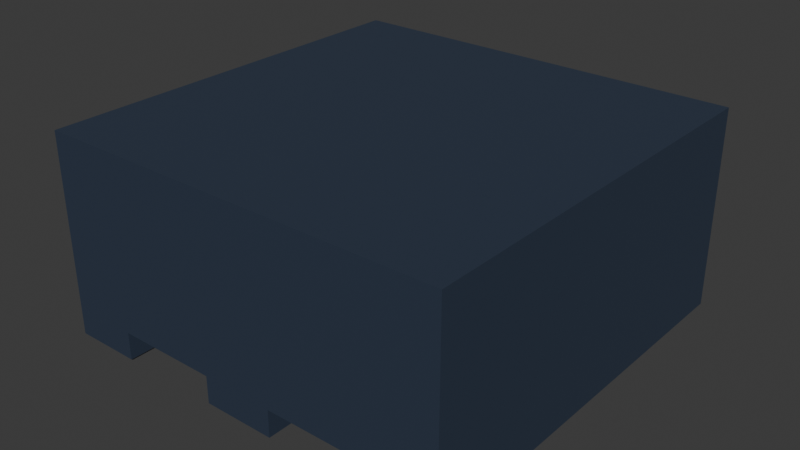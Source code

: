 # Source: hallceiling.blend  (saved by Blender 5.0.119; exported with 4.5.12 LTS)
import bpy
from mathutils import Matrix  # noqa: F401  (used for matrix-valued properties, if any)

bpy.ops.wm.read_factory_settings(use_empty=True)
scene = bpy.context.scene
scene.name = 'Scene'

# ---- collections
col_hall_ceiling = bpy.data.collections.new('Hall Ceiling'); scene.collection.children.link(col_hall_ceiling)

# ---- materials (node trees are filled in below, after node groups)
mat_rock = bpy.data.materials.new('Rock')
mat_rock.alpha_threshold = 0.0
mat_rock.use_backface_culling_lightprobe_volume = False
mat_rock.roughness = 0.5
mat_rock.line_color = (0.0, 0.0, 0.0, 1.0)

# ---- material node trees
mat_rock.use_nodes = True; mat_rock.node_tree.nodes.clear()
_N = mat_rock.node_tree.nodes; _L = mat_rock.node_tree.links
n0 = _N.new('ShaderNodeOutputMaterial'); n0.name = 'Material Output'; n0.location = (200, 100)
n1 = _N.new('ShaderNodeBsdfPrincipled'); n1.name = 'Principled BSDF'; n1.location = (-200, 100)
n1.inputs[0].default_value = (0.02961, 0.04429, 0.07513, 1.0)
_L.new(n1.outputs[0], n0.inputs[0])
n0.is_active_output = True

# ---- world
world_world = bpy.data.worlds.new('World'); scene.world = world_world
world_world.use_nodes = True; world_world.node_tree.nodes.clear()
_N = world_world.node_tree.nodes; _L = world_world.node_tree.links
n0 = _N.new('ShaderNodeOutputWorld'); n0.name = 'World Output'; n0.location = (200, 100)
n1 = _N.new('ShaderNodeBackground'); n1.name = 'Background'; n1.location = (-200, 100)
n1.inputs[0].default_value = (0.05088, 0.05088, 0.05088, 1.0)
_L.new(n1.outputs[0], n0.inputs[0])
n0.is_active_output = True
world_world.color = (0.05088, 0.05088, 0.05088)
world_world.sun_shadow_jitter_overblur = 0.0

# ---- meshes
me_cube_001 = bpy.data.meshes.new('Cube.001')
me_cube_001.from_pydata([(0.0, 0.0, 1.0), (0.0, 2.0, 1.0), (2.0, 0.0, 1.0), (2.0, 2.0, 1.0), (2.0, 0.0, 0.1566), (2.0, 2.0, 0.1566), (0.0, 2.0, 0.1566), (0.0, 0.0, 0.1566), (1.672, 2.0, 1.0), (0.3277, 2.0, 1.0), (0.3277, 0.0, 1.0), (1.672, 0.0, 1.0), (0.8247, 0.0, 1.0), (1.175, 0.0, 1.0), (1.175, 2.0, 1.0), (0.8247, 2.0, 1.0), (0.3277, 0.0, 0.1566), (1.672, 0.0, 0.1566), (1.672, 2.0, 0.1566), (0.3277, 2.0, 0.1566), (0.8247, 2.0, 0.1566), (1.175, 2.0, 0.1566), (1.175, 0.0, 0.1566), (0.8247, 0.0, 0.1566), (0.02163, 0.02163, 0.0), (0.0, 0.0, 0.02163), (0.02163, 1.978, 0.0), (0.0, 2.0, 0.02163), (0.306, 1.978, 0.0), (0.3277, 2.0, 0.02163), (0.306, 0.02163, 0.0), (0.3277, 0.0, 0.02163), (1.151, 0.02446, 0.0), (1.175, 0.0, 0.02446), (0.8247, 0.0, 0.02446), (0.8491, 0.02446, 0.0), (1.151, 1.976, 0.0), (1.175, 2.0, 0.02446), (0.8491, 1.976, 0.0), (0.8247, 2.0, 0.02446), (1.978, 0.02152, 0.0), (2.0, 0.0, 0.02152), (1.978, 1.978, 0.0), (2.0, 2.0, 0.02152), (1.694, 1.978, 0.0), (1.672, 2.0, 0.02152), (1.694, 0.02152, 0.0), (1.672, 0.0, 0.02152)], [], [(7, 0, 1, 6), (5, 3, 2, 4), (10, 16, 23, 12), (8, 18, 21, 14), (13, 22, 17, 11), (15, 20, 19, 9), (6, 1, 9, 19), (18, 8, 3, 5), (3, 8, 11, 2), (9, 1, 0, 10), (4, 2, 11, 17), (16, 10, 0, 7), (13, 14, 15, 12), (20, 15, 14, 21), (22, 13, 12, 23), (17, 22, 21, 18), (23, 16, 19, 20), (14, 13, 11, 8), (9, 10, 12, 15), (26, 24, 25, 27), (30, 28, 29, 31), (28, 26, 27, 29), (31, 25, 24, 30), (25, 7, 6, 27), (31, 16, 7, 25), (26, 28, 30, 24), (27, 6, 19, 29), (29, 19, 16, 31), (36, 38, 39, 37), (33, 34, 35, 32), (34, 39, 38, 35), (37, 33, 32, 36), (33, 37, 21, 22), (33, 22, 23, 34), (35, 38, 36, 32), (39, 34, 23, 20), (39, 20, 21, 37), (40, 42, 43, 41), (44, 46, 47, 45), (45, 43, 42, 44), (41, 47, 46, 40), (43, 5, 4, 41), (41, 4, 17, 47), (44, 42, 40, 46), (45, 18, 5, 43), (47, 17, 18, 45)])
_uv = me_cube_001.uv_layers.new(name='UVMap')
_uv.uv.foreach_set('vector', [0.4141, 0.0, 0.625, 0.0, 0.625, 0.25, 0.4141, 0.25, 0.4141, 0.5, 0.625, 0.5, 0.625, 0.75, 0.4141, 0.75, 0.625, 0.959, 0.4141, 0.959, 0.4141, 0.8969, 0.625, 0.8969, 0.625, 0.459, 0.4141, 0.459, 0.4141, 0.3969, 0.625, 0.3969, 0.625, 0.8531, 0.4141, 0.8531, 0.4141, 0.791, 0.625, 0.791, 0.625, 0.3531, 0.4141, 0.3531, 0.4141, 0.291, 0.625, 0.291, 0.4141, 0.25, 0.625, 0.25, 0.625, 0.291, 0.4141, 0.291, 0.4141, 0.459, 0.625, 0.459, 0.625, 0.5, 0.4141, 0.5, 0.625, 0.5, 0.666, 0.5, 0.666, 0.75, 0.625, 0.75, 0.834, 0.5, 0.875, 0.5, 0.875, 0.75, 0.834, 0.75, 0.4141, 0.75, 0.625, 0.75, 0.625, 0.791, 0.4141, 0.791, 0.4141, 0.959, 0.625, 0.959, 0.625, 1.0, 0.4141, 1.0, 0.7281, 0.75, 0.7281, 0.5, 0.7719, 0.5, 0.7719, 0.75, 0.4141, 0.3531, 0.625, 0.3531, 0.625, 0.3969, 0.4141, 0.3969, 0.4141, 0.8531, 0.625, 0.8531, 0.625, 0.8969, 0.4141, 0.8969, 0.4141, 0.791, 0.4141, 0.8531, 0.4141, 0.3969, 0.4141, 0.459, 0.4141, 0.8969, 0.4141, 0.959, 0.4141, 0.291, 0.4141, 0.3531, 0.7281, 0.5, 0.7281, 0.75, 0.666, 0.75, 0.666, 0.5, 0.834, 0.5, 0.834, 0.75, 0.7719, 0.75, 0.7719, 0.5, 0.1277, 0.5027, 0.1277, 0.7473, 0.125, 0.75, 0.125, 0.5, 0.1633, 0.7473, 0.1633, 0.5027, 0.1888, 0.4807, 0.1888, 0.7693, 0.1633, 0.5027, 0.1277, 0.5027, 0.125, 0.5, 0.1888, 0.4807, 0.1888, 0.7693, 0.125, 0.75, 0.1277, 0.7473, 0.1633, 0.7473, 0.3804, 0.0, 0.4141, 0.0, 0.4141, 0.25, 0.3804, 0.25, 0.3804, 0.959, 0.4141, 0.959, 0.4141, 1.0, 0.3804, 1.0, 0.1277, 0.5027, 0.1633, 0.5027, 0.1633, 0.7473, 0.1277, 0.7473, 0.3804, 0.25, 0.4141, 0.25, 0.4141, 0.291, 0.3804, 0.291, 0.1888, 0.4807, 0.4141, 0.291, 0.4141, 0.959, 0.1888, 0.7693, 0.2689, 0.5031, 0.2311, 0.5031, 0.2475, 0.4847, 0.2867, 0.4893, 0.2867, 0.7607, 0.2475, 0.7653, 0.2311, 0.7469, 0.2689, 0.7469, 0.2475, 0.7653, 0.2475, 0.4847, 0.2311, 0.5031, 0.2311, 0.7469, 0.2867, 0.4893, 0.2867, 0.7607, 0.2689, 0.7469, 0.2689, 0.5031, 0.2867, 0.7607, 0.2867, 0.4893, 0.4141, 0.3969, 0.4141, 0.8531, 0.3811, 0.8531, 0.4141, 0.8531, 0.4141, 0.8969, 0.3811, 0.8969, 0.2311, 0.7469, 0.2311, 0.5031, 0.2689, 0.5031, 0.2689, 0.7469, 0.2475, 0.4847, 0.2475, 0.7653, 0.4141, 0.8969, 0.4141, 0.3531, 0.3811, 0.3531, 0.4141, 0.3531, 0.4141, 0.3969, 0.3811, 0.3969, 0.3723, 0.7473, 0.3723, 0.5027, 0.379, 0.5, 0.379, 0.75, 0.3367, 0.5027, 0.3367, 0.7473, 0.3414, 0.7538, 0.3414, 0.4962, 0.3414, 0.4962, 0.379, 0.5, 0.3723, 0.5027, 0.3367, 0.5027, 0.379, 0.75, 0.3414, 0.7538, 0.3367, 0.7473, 0.3723, 0.7473, 0.379, 0.5, 0.4141, 0.5, 0.4141, 0.75, 0.379, 0.75, 0.379, 0.75, 0.4141, 0.75, 0.4141, 0.791, 0.3804, 0.791, 0.3367, 0.5027, 0.3723, 0.5027, 0.3723, 0.7473, 0.3367, 0.7473, 0.3804, 0.459, 0.4141, 0.459, 0.4141, 0.5, 0.379, 0.5, 0.3414, 0.7538, 0.4141, 0.791, 0.4141, 0.459, 0.3414, 0.4962])
me_cube_001.materials.append(mat_rock)
me_cube_001.update()

# ---- objects
ob_hall_ceiling = bpy.data.objects.new('Hall Ceiling', me_cube_001)

# ---- transforms, parenting, visibility, modifiers, constraints
ob_hall_ceiling.location = (0.0, 0.0, 0.0)

# ---- collection membership
col_hall_ceiling.objects.link(ob_hall_ceiling)

# ---- scene / render settings (as saved in the file)
scene.frame_start = 1; scene.frame_end = 250; scene.frame_set(1)
scene.render.engine = 'BLENDER_EEVEE_NEXT'
scene.render.bake_bias = 0.0
scene.render.bake_samples = 0
scene.cycles.sampling_pattern = 'TABULATED_SOBOL'
scene.eevee.use_volume_custom_range = False
bpy.context.view_layer.update()

# ---- added for rendering (the .blend has no active camera and no usable light): camera, sun
cam_auto = bpy.data.cameras.new('AutoCamera')
cam_auto.lens = 50.0
cam_auto.sensor_width = 36.0
cam_auto.clip_end = 1000.0
ob_auto_camera = bpy.data.objects.new('AutoCamera', cam_auto)
scene.collection.objects.link(ob_auto_camera)
ob_auto_camera.location = (3.77567, -2.33081, 2.72054)
ob_auto_camera.rotation_euler = (1.09748, -7.21219e-08, 0.694738)
scene.camera = ob_auto_camera
light_auto_sun = bpy.data.lights.new('AutoSun', 'SUN')
light_auto_sun.energy = 3.0
light_auto_sun.angle = 0.0523599
ob_auto_sun = bpy.data.objects.new('AutoSun', light_auto_sun)
scene.collection.objects.link(ob_auto_sun)
ob_auto_sun.rotation_euler = (0.872665, 0.174533, 0.523599)
bpy.context.view_layer.update()
